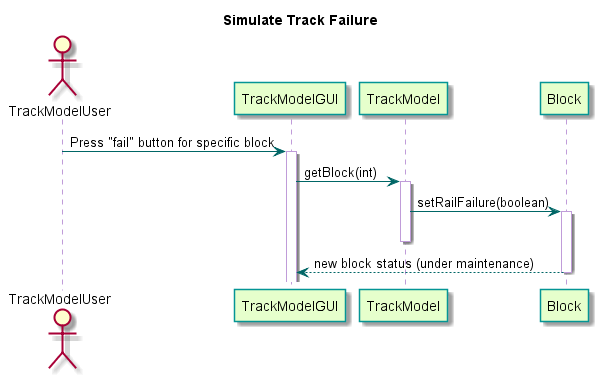

The diagram above was rendered by PlantUML. Its source (embedded in the PNG):
@startuml

title Simulate Track Failure

skinparam noteBorderColor #049595

skinparam sequence {
	BackgroundColor transparent
	ParticipantBackgroundColor #e6ffcc
	ParticipantBorderColor 	#049595
	PackageBorderCOlor  #049595
	ArrowColor #006666
	LifeLineBorderColor #c09cd9
}

actor TrackModelUser
participant TrackModelGUI
participant TrackModel
participant Block


TrackModelUser -> TrackModelGUI : Press "fail" button for specific block 
activate TrackModelGUI
TrackModelGUI -> TrackModel : getBlock(int)

activate TrackModel
TrackModel -> Block : setRailFailure(boolean)
activate Block
deactivate TrackModel
Block --> TrackModelGUI : new block status (under maintenance)
deactivate Block

@enduml